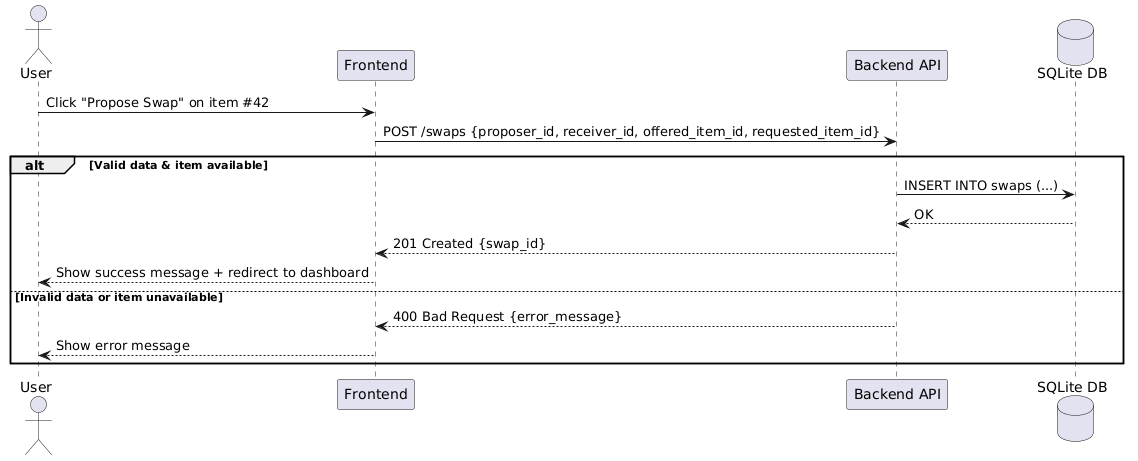

The diagram above was rendered by PlantUML. Its source (embedded in the PNG):
@startuml
actor User as U
participant "Frontend" as FE
participant "Backend API" as BE
database "SQLite DB" as DB
U -> FE: Click "Propose Swap" on item #42
FE -> BE: POST /swaps {proposer_id, receiver_id, offered_item_id, requested_item_id}
alt Valid data & item available
    BE -> DB: INSERT INTO swaps (...)
    DB --> BE: OK
    BE --> FE: 201 Created {swap_id}
    FE --> U: Show success message + redirect to dashboard
else Invalid data or item unavailable
    BE --> FE: 400 Bad Request {error_message}
    FE --> U: Show error message
end
@enduml